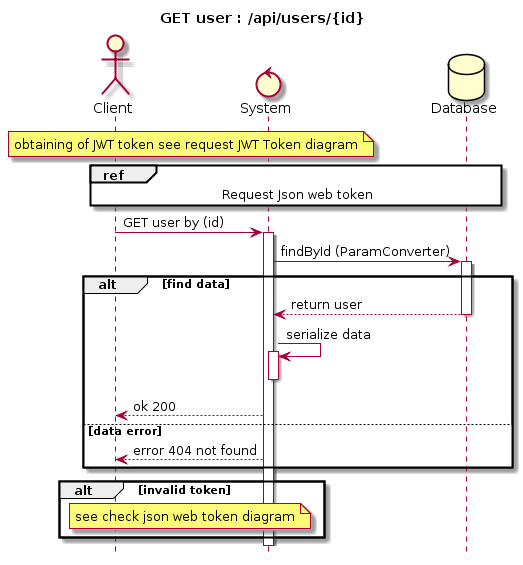

The diagram above was rendered by PlantUML. Its source (embedded in the PNG):
@startuml
hide footbox
title GET user : /api/users/{id}
Actor Client
Control System
Database Database

note over Client, System
 obtaining of JWT token see request JWT Token diagram
end note

ref over Client, System, Database
    Request Json web token
end ref

Client -> System : GET user by (id)
activate System

System -> Database: findById (ParamConverter)
alt find data
activate Database
Database --> System : return user
deactivate Database
System -> System: serialize data
activate System
deactivate System
System --> Client: ok 200
    else data error
    System --> Client : error 404 not found
end
alt invalid token
note over Client, System
    see check json web token diagram
end note
end
@enduml